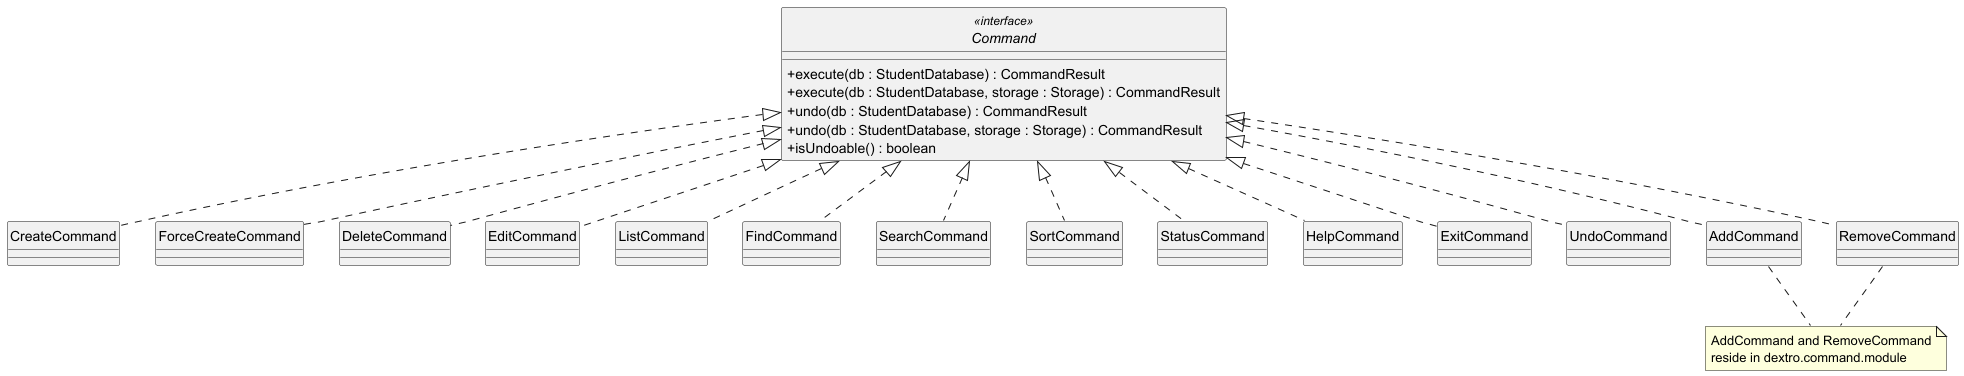

The diagram above was rendered by PlantUML. Its source (embedded in the PNG):
@startuml CommandClassDiagram
skinparam classAttributeIconSize 0
skinparam style strictuml


interface Command <<interface>> {
    +execute(db : StudentDatabase) : CommandResult
    +execute(db : StudentDatabase, storage : Storage) : CommandResult
    +undo(db : StudentDatabase) : CommandResult
    +undo(db : StudentDatabase, storage : Storage) : CommandResult
    +isUndoable() : boolean
}

class CreateCommand      implements Command
class ForceCreateCommand implements Command
class DeleteCommand      implements Command
class EditCommand        implements Command
class ListCommand        implements Command
class FindCommand        implements Command
class SearchCommand      implements Command
class SortCommand        implements Command
class StatusCommand      implements Command
class HelpCommand        implements Command
class ExitCommand        implements Command
class UndoCommand        implements Command
class AddCommand         implements Command
class RemoveCommand      implements Command

note "AddCommand and RemoveCommand\nreside in dextro.command.module" as N1
AddCommand .. N1
RemoveCommand .. N1

@enduml